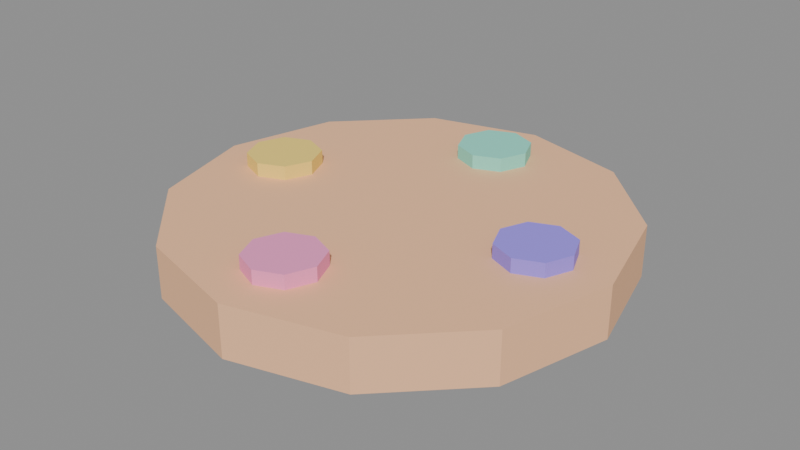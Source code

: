 # Source: source.blend  (saved by Blender 5.2.45; exported with 4.5.12 LTS)
import bpy
from mathutils import Matrix  # noqa: F401  (used for matrix-valued properties, if any)

bpy.ops.wm.read_factory_settings(use_empty=True)
scene = bpy.context.scene
scene.name = 'Scene'

# ---- images (referenced by path relative to the original .blend; pixels are not part of the script)
import os
ASSET_DIR = os.environ.get("B2B_ASSET_DIR", "")  # directory of the original .blend (textures are referenced by path, not embedded)
HERE = os.path.dirname(os.path.abspath(__file__))  # packed textures are extracted next to this script under _unpacked/

def load_image(name, relpath, width, height, colorspace="sRGB"):
    """Load a texture the original file referenced (path relative to the .blend, or extracted next to this script)."""
    p = next((c for c in (os.path.join(HERE, relpath), os.path.join(ASSET_DIR, relpath)) if relpath and os.path.exists(c)), "")
    if p:
        img = bpy.data.images.load(p, check_existing=True)
        img.name = name
    else:  # same state as the original file: an image datablock whose file is absent (Cycles renders it pink)
        img = bpy.data.images.new(name, width, height)
        img.source = "FILE"
        img.filepath = "//" + (relpath or name)
    img.colorspace_settings.name = colorspace
    return img
img_palette_png = load_image('palette.png', '_unpacked/palette.cadebe72.png', 2508, 2508, 'sRGB')

# ---- materials (node trees are filled in below, after node groups)
mat_sharedpalette_v001 = bpy.data.materials.new('SharedPalette_v001')

# ---- material node trees
mat_sharedpalette_v001.use_nodes = True; mat_sharedpalette_v001.node_tree.nodes.clear()
_N = mat_sharedpalette_v001.node_tree.nodes; _L = mat_sharedpalette_v001.node_tree.links
n0 = _N.new('ShaderNodeBsdfPrincipled'); n0.name = 'Principled BSDF'; n0.location = (-200, 100)
n0.inputs[2].default_value = 0.8
n0.inputs[10].default_value = 0.005
n1 = _N.new('ShaderNodeOutputMaterial'); n1.name = 'Material Output'; n1.location = (200, 100)
n2 = _N.new('ShaderNodeTexImage'); n2.name = 'Image Texture'; n2.location = (0, 0)
n2.image = img_palette_png
n2.interpolation = 'Closest'
_L.new(n0.outputs[0], n1.inputs[0])
_L.new(n2.outputs[0], n0.inputs[0])
n1.is_active_output = True

# ---- meshes
me_cone = bpy.data.meshes.new('Cone')
me_cone.from_pydata([(0.0, 0.15, -0.0175), (0.0, 0.15, 0.0175), (0.075, 0.1299, -0.0175), (0.075, 0.1299, 0.0175), (0.1299, 0.075, -0.0175), (0.1299, 0.075, 0.0175), (0.15, 0.0, -0.0175), (0.15, 0.0, 0.0175), (0.1299, -0.075, -0.0175), (0.1299, -0.075, 0.0175), (0.075, -0.1299, -0.0175), (0.075, -0.1299, 0.0175), (0.0, -0.15, -0.0175), (0.0, -0.15, 0.0175), (-0.075, -0.1299, -0.0175), (-0.075, -0.1299, 0.0175), (-0.1299, -0.075, -0.0175), (-0.1299, -0.075, 0.0175), (-0.15, 0.0, -0.0175), (-0.15, 0.0, 0.0175), (-0.1299, 0.075, -0.0175), (-0.1299, 0.075, 0.0175), (-0.075, 0.1299, -0.0175), (-0.075, 0.1299, 0.0175)], [], [(1, 2, 0), (3, 4, 2), (5, 6, 4), (7, 8, 6), (9, 10, 8), (11, 12, 10), (13, 14, 12), (15, 16, 14), (17, 18, 16), (19, 20, 18), (9, 5, 21), (21, 22, 20), (23, 0, 22), (2, 6, 14), (1, 3, 2), (3, 5, 4), (5, 7, 6), (7, 9, 8), (9, 11, 10), (11, 13, 12), (13, 15, 14), (15, 17, 16), (17, 19, 18), (19, 21, 20), (5, 3, 21), (3, 1, 21), (1, 23, 21), (21, 19, 13), (19, 17, 13), (17, 15, 13), (13, 11, 9), (9, 7, 5), (13, 9, 21), (21, 23, 22), (23, 1, 0), (22, 0, 2), (2, 4, 6), (6, 8, 10), (10, 12, 6), (12, 14, 6), (14, 16, 22), (16, 18, 22), (18, 20, 22), (22, 2, 14)])
_uv = me_cone.uv_layers.new(name='UVMap')
_uv.uv.foreach_set('vector', [0.1094, 0.8906, 0.1094, 0.8906, 0.1094, 0.8906, 0.1094, 0.8906, 0.1094, 0.8906, 0.1094, 0.8906, 0.1094, 0.8906, 0.1094, 0.8906, 0.1094, 0.8906, 0.1094, 0.8906, 0.1094, 0.8906, 0.1094, 0.8906, 0.1094, 0.8906, 0.1094, 0.8906, 0.1094, 0.8906, 0.1094, 0.8906, 0.1094, 0.8906, 0.1094, 0.8906, 0.1094, 0.8906, 0.1094, 0.8906, 0.1094, 0.8906, 0.1094, 0.8906, 0.1094, 0.8906, 0.1094, 0.8906, 0.1094, 0.8906, 0.1094, 0.8906, 0.1094, 0.8906, 0.1094, 0.8906, 0.1094, 0.8906, 0.1094, 0.8906, 0.1094, 0.8906, 0.1094, 0.8906, 0.1094, 0.8906, 0.1094, 0.8906, 0.1094, 0.8906, 0.1094, 0.8906, 0.1094, 0.8906, 0.1094, 0.8906, 0.1094, 0.8906, 0.1094, 0.8906, 0.1094, 0.8906, 0.1094, 0.8906, 0.1094, 0.8906, 0.1094, 0.8906, 0.1094, 0.8906, 0.1094, 0.8906, 0.1094, 0.8906, 0.1094, 0.8906, 0.1094, 0.8906, 0.1094, 0.8906, 0.1094, 0.8906, 0.1094, 0.8906, 0.1094, 0.8906, 0.1094, 0.8906, 0.1094, 0.8906, 0.1094, 0.8906, 0.1094, 0.8906, 0.1094, 0.8906, 0.1094, 0.8906, 0.1094, 0.8906, 0.1094, 0.8906, 0.1094, 0.8906, 0.1094, 0.8906, 0.1094, 0.8906, 0.1094, 0.8906, 0.1094, 0.8906, 0.1094, 0.8906, 0.1094, 0.8906, 0.1094, 0.8906, 0.1094, 0.8906, 0.1094, 0.8906, 0.1094, 0.8906, 0.1094, 0.8906, 0.1094, 0.8906, 0.1094, 0.8906, 0.1094, 0.8906, 0.1094, 0.8906, 0.1094, 0.8906, 0.1094, 0.8906, 0.1094, 0.8906, 0.1094, 0.8906, 0.1094, 0.8906, 0.1094, 0.8906, 0.1094, 0.8906, 0.1094, 0.8906, 0.1094, 0.8906, 0.1094, 0.8906, 0.1094, 0.8906, 0.1094, 0.8906, 0.1094, 0.8906, 0.1094, 0.8906, 0.1094, 0.8906, 0.1094, 0.8906, 0.1094, 0.8906, 0.1094, 0.8906, 0.1094, 0.8906, 0.1094, 0.8906, 0.1094, 0.8906, 0.1094, 0.8906, 0.1094, 0.8906, 0.1094, 0.8906, 0.1094, 0.8906, 0.1094, 0.8906, 0.1094, 0.8906, 0.1094, 0.8906, 0.1094, 0.8906, 0.1094, 0.8906, 0.1094, 0.8906, 0.1094, 0.8906, 0.1094, 0.8906, 0.1094, 0.8906, 0.1094, 0.8906, 0.1094, 0.8906, 0.1094, 0.8906, 0.1094, 0.8906, 0.1094, 0.8906, 0.1094, 0.8906, 0.1094, 0.8906, 0.1094, 0.8906, 0.1094, 0.8906, 0.1094, 0.8906, 0.1094, 0.8906, 0.1094, 0.8906, 0.1094, 0.8906, 0.1094, 0.8906, 0.1094, 0.8906, 0.1094, 0.8906, 0.1094, 0.8906, 0.1094, 0.8906, 0.1094, 0.8906, 0.1094, 0.8906, 0.1094, 0.8906])
me_cone.materials.append(mat_sharedpalette_v001)
me_cone.update()
me_cone_001 = bpy.data.meshes.new('Cone.001')
me_cone_001.from_pydata([(0.0, 0.025, -0.005), (0.0, 0.025, 0.005), (0.01768, 0.01768, -0.005), (0.01768, 0.01768, 0.005), (0.025, 0.0, -0.005), (0.025, 0.0, 0.005), (0.01768, -0.01768, -0.005), (0.01768, -0.01768, 0.005), (0.0, -0.025, -0.005), (0.0, -0.025, 0.005), (-0.01768, -0.01768, -0.005), (-0.01768, -0.01768, 0.005), (-0.025, 0.0, -0.005), (-0.025, 0.0, 0.005), (-0.01768, 0.01768, -0.005), (-0.01768, 0.01768, 0.005)], [], [(1, 2, 0), (3, 4, 2), (5, 6, 4), (7, 8, 6), (9, 10, 8), (11, 12, 10), (13, 9, 5), (13, 14, 12), (15, 0, 14), (12, 14, 6), (1, 3, 2), (3, 5, 4), (5, 7, 6), (7, 9, 8), (9, 11, 10), (11, 13, 12), (5, 3, 1), (1, 15, 13), (13, 11, 9), (9, 7, 5), (5, 1, 13), (13, 15, 14), (15, 1, 0), (14, 0, 2), (2, 4, 14), (4, 6, 14), (6, 8, 10), (10, 12, 6)])
_uv = me_cone_001.uv_layers.new(name='UVMap')
_uv.uv.foreach_set('vector', [0.2657, 0.6717, 0.2657, 0.6717, 0.2657, 0.6717, 0.2657, 0.6717, 0.2657, 0.6717, 0.2657, 0.6717, 0.2657, 0.6717, 0.2657, 0.6717, 0.2657, 0.6717, 0.2657, 0.6717, 0.2657, 0.6717, 0.2657, 0.6717, 0.2657, 0.6717, 0.2657, 0.6717, 0.2657, 0.6717, 0.2657, 0.6717, 0.2657, 0.6717, 0.2657, 0.6717, 0.2657, 0.6717, 0.2657, 0.6717, 0.2657, 0.6717, 0.2657, 0.6717, 0.2657, 0.6717, 0.2657, 0.6717, 0.2657, 0.6717, 0.2657, 0.6717, 0.2657, 0.6717, 0.2657, 0.6717, 0.2657, 0.6717, 0.2657, 0.6717, 0.2657, 0.6717, 0.2657, 0.6717, 0.2657, 0.6717, 0.2657, 0.6717, 0.2657, 0.6717, 0.2657, 0.6717, 0.2657, 0.6717, 0.2657, 0.6717, 0.2657, 0.6717, 0.2657, 0.6717, 0.2657, 0.6717, 0.2657, 0.6717, 0.2657, 0.6717, 0.2657, 0.6717, 0.2657, 0.6717, 0.2657, 0.6717, 0.2657, 0.6717, 0.2657, 0.6717, 0.2657, 0.6717, 0.2657, 0.6717, 0.2657, 0.6717, 0.2657, 0.6717, 0.2657, 0.6717, 0.2657, 0.6717, 0.2657, 0.6717, 0.2657, 0.6717, 0.2657, 0.6717, 0.2657, 0.6717, 0.2657, 0.6717, 0.2657, 0.6717, 0.2657, 0.6717, 0.2657, 0.6717, 0.2657, 0.6717, 0.2657, 0.6717, 0.2657, 0.6717, 0.2657, 0.6717, 0.2657, 0.6717, 0.2657, 0.6717, 0.2657, 0.6717, 0.2657, 0.6717, 0.2657, 0.6717, 0.2657, 0.6717, 0.2657, 0.6717, 0.2657, 0.6717, 0.2657, 0.6717, 0.2657, 0.6717, 0.2657, 0.6717, 0.2657, 0.6717, 0.2657, 0.6717, 0.2657, 0.6717, 0.2657, 0.6717, 0.2657, 0.6717, 0.2657, 0.6717, 0.2657, 0.6717])
me_cone_001.materials.append(mat_sharedpalette_v001)
me_cone_001.update()
me_cone_002 = bpy.data.meshes.new('Cone.002')
me_cone_002.from_pydata([(0.0, 0.025, -0.005), (0.0, 0.025, 0.005), (0.01768, 0.01768, -0.005), (0.01768, 0.01768, 0.005), (0.025, 0.0, -0.005), (0.025, 0.0, 0.005), (0.01768, -0.01768, -0.005), (0.01768, -0.01768, 0.005), (0.0, -0.025, -0.005), (0.0, -0.025, 0.005), (-0.01768, -0.01768, -0.005), (-0.01768, -0.01768, 0.005), (-0.025, 0.0, -0.005), (-0.025, 0.0, 0.005), (-0.01768, 0.01768, -0.005), (-0.01768, 0.01768, 0.005)], [], [(1, 2, 0), (3, 4, 2), (5, 6, 4), (7, 8, 6), (9, 10, 8), (11, 12, 10), (13, 9, 5), (13, 14, 12), (15, 0, 14), (12, 14, 6), (1, 3, 2), (3, 5, 4), (5, 7, 6), (7, 9, 8), (9, 11, 10), (11, 13, 12), (5, 3, 1), (1, 15, 13), (13, 11, 9), (9, 7, 5), (5, 1, 13), (13, 15, 14), (15, 1, 0), (14, 0, 2), (2, 4, 14), (4, 6, 14), (6, 8, 10), (10, 12, 6)])
_uv = me_cone_002.uv_layers.new(name='UVMap')
_uv.uv.foreach_set('vector', [0.2657, 0.7654, 0.2657, 0.7654, 0.2657, 0.7654, 0.2657, 0.7654, 0.2657, 0.7654, 0.2657, 0.7654, 0.2657, 0.7654, 0.2657, 0.7654, 0.2657, 0.7654, 0.2657, 0.7654, 0.2657, 0.7654, 0.2657, 0.7654, 0.2657, 0.7654, 0.2657, 0.7654, 0.2657, 0.7654, 0.2657, 0.7654, 0.2657, 0.7654, 0.2657, 0.7654, 0.2657, 0.7654, 0.2657, 0.7654, 0.2657, 0.7654, 0.2657, 0.7654, 0.2657, 0.7654, 0.2657, 0.7654, 0.2657, 0.7654, 0.2657, 0.7654, 0.2657, 0.7654, 0.2657, 0.7654, 0.2657, 0.7654, 0.2657, 0.7654, 0.2657, 0.7654, 0.2657, 0.7654, 0.2657, 0.7654, 0.2657, 0.7654, 0.2657, 0.7654, 0.2657, 0.7654, 0.2657, 0.7654, 0.2657, 0.7654, 0.2657, 0.7654, 0.2657, 0.7654, 0.2657, 0.7654, 0.2657, 0.7654, 0.2657, 0.7654, 0.2657, 0.7654, 0.2657, 0.7654, 0.2657, 0.7654, 0.2657, 0.7654, 0.2657, 0.7654, 0.2657, 0.7654, 0.2657, 0.7654, 0.2657, 0.7654, 0.2657, 0.7654, 0.2657, 0.7654, 0.2657, 0.7654, 0.2657, 0.7654, 0.2657, 0.7654, 0.2657, 0.7654, 0.2657, 0.7654, 0.2657, 0.7654, 0.2657, 0.7654, 0.2657, 0.7654, 0.2657, 0.7654, 0.2657, 0.7654, 0.2657, 0.7654, 0.2657, 0.7654, 0.2657, 0.7654, 0.2657, 0.7654, 0.2657, 0.7654, 0.2657, 0.7654, 0.2657, 0.7654, 0.2657, 0.7654, 0.2657, 0.7654, 0.2657, 0.7654, 0.2657, 0.7654, 0.2657, 0.7654, 0.2657, 0.7654, 0.2657, 0.7654, 0.2657, 0.7654, 0.2657, 0.7654, 0.2657, 0.7654, 0.2657, 0.7654, 0.2657, 0.7654, 0.2657, 0.7654, 0.2657, 0.7654])
me_cone_002.materials.append(mat_sharedpalette_v001)
me_cone_002.update()
me_cone_003 = bpy.data.meshes.new('Cone.003')
me_cone_003.from_pydata([(0.0, 0.025, -0.005), (0.0, 0.025, 0.005), (0.01768, 0.01768, -0.005), (0.01768, 0.01768, 0.005), (0.025, 0.0, -0.005), (0.025, 0.0, 0.005), (0.01768, -0.01768, -0.005), (0.01768, -0.01768, 0.005), (0.0, -0.025, -0.005), (0.0, -0.025, 0.005), (-0.01768, -0.01768, -0.005), (-0.01768, -0.01768, 0.005), (-0.025, 0.0, -0.005), (-0.025, 0.0, 0.005), (-0.01768, 0.01768, -0.005), (-0.01768, 0.01768, 0.005)], [], [(1, 2, 0), (3, 4, 2), (5, 6, 4), (7, 8, 6), (9, 10, 8), (11, 12, 10), (13, 9, 5), (13, 14, 12), (15, 0, 14), (12, 14, 6), (1, 3, 2), (3, 5, 4), (5, 7, 6), (7, 9, 8), (9, 11, 10), (11, 13, 12), (5, 3, 1), (1, 15, 13), (13, 11, 9), (9, 7, 5), (5, 1, 13), (13, 15, 14), (15, 1, 0), (14, 0, 2), (2, 4, 14), (4, 6, 14), (6, 8, 10), (10, 12, 6)])
_uv = me_cone_003.uv_layers.new(name='UVMap')
_uv.uv.foreach_set('vector', [0.2346, 0.8591, 0.2346, 0.8591, 0.2346, 0.8591, 0.2346, 0.8591, 0.2346, 0.8591, 0.2346, 0.8591, 0.2346, 0.8591, 0.2346, 0.8591, 0.2346, 0.8591, 0.2346, 0.8591, 0.2346, 0.8591, 0.2346, 0.8591, 0.2346, 0.8591, 0.2346, 0.8591, 0.2346, 0.8591, 0.2346, 0.8591, 0.2346, 0.8591, 0.2346, 0.8591, 0.2346, 0.8591, 0.2346, 0.8591, 0.2346, 0.8591, 0.2346, 0.8591, 0.2346, 0.8591, 0.2346, 0.8591, 0.2346, 0.8591, 0.2346, 0.8591, 0.2346, 0.8591, 0.2346, 0.8591, 0.2346, 0.8591, 0.2346, 0.8591, 0.2346, 0.8591, 0.2346, 0.8591, 0.2346, 0.8591, 0.2346, 0.8591, 0.2346, 0.8591, 0.2346, 0.8591, 0.2346, 0.8591, 0.2346, 0.8591, 0.2346, 0.8591, 0.2346, 0.8591, 0.2346, 0.8591, 0.2346, 0.8591, 0.2346, 0.8591, 0.2346, 0.8591, 0.2346, 0.8591, 0.2346, 0.8591, 0.2346, 0.8591, 0.2346, 0.8591, 0.2346, 0.8591, 0.2346, 0.8591, 0.2346, 0.8591, 0.2346, 0.8591, 0.2346, 0.8591, 0.2346, 0.8591, 0.2346, 0.8591, 0.2346, 0.8591, 0.2346, 0.8591, 0.2346, 0.8591, 0.2346, 0.8591, 0.2346, 0.8591, 0.2346, 0.8591, 0.2346, 0.8591, 0.2346, 0.8591, 0.2346, 0.8591, 0.2346, 0.8591, 0.2346, 0.8591, 0.2346, 0.8591, 0.2346, 0.8591, 0.2346, 0.8591, 0.2346, 0.8591, 0.2346, 0.8591, 0.2346, 0.8591, 0.2346, 0.8591, 0.2346, 0.8591, 0.2346, 0.8591, 0.2346, 0.8591, 0.2346, 0.8591, 0.2346, 0.8591, 0.2346, 0.8591, 0.2346, 0.8591, 0.2346, 0.8591, 0.2346, 0.8591, 0.2346, 0.8591, 0.2346, 0.8591])
me_cone_003.materials.append(mat_sharedpalette_v001)
me_cone_003.update()
me_cone_004 = bpy.data.meshes.new('Cone.004')
me_cone_004.from_pydata([(0.0, 0.025, -0.005), (0.0, 0.025, 0.005), (0.01768, 0.01768, -0.005), (0.01768, 0.01768, 0.005), (0.025, 0.0, -0.005), (0.025, 0.0, 0.005), (0.01768, -0.01768, -0.005), (0.01768, -0.01768, 0.005), (0.0, -0.025, -0.005), (0.0, -0.025, 0.005), (-0.01768, -0.01768, -0.005), (-0.01768, -0.01768, 0.005), (-0.025, 0.0, -0.005), (-0.025, 0.0, 0.005), (-0.01768, 0.01768, -0.005), (-0.01768, 0.01768, 0.005)], [], [(1, 2, 0), (3, 4, 2), (5, 6, 4), (7, 8, 6), (9, 10, 8), (11, 12, 10), (13, 9, 5), (13, 14, 12), (15, 0, 14), (12, 14, 6), (1, 3, 2), (3, 5, 4), (5, 7, 6), (7, 9, 8), (9, 11, 10), (11, 13, 12), (5, 3, 1), (1, 15, 13), (13, 11, 9), (9, 7, 5), (5, 1, 13), (13, 15, 14), (15, 1, 0), (14, 0, 2), (2, 4, 14), (4, 6, 14), (6, 8, 10), (10, 12, 6)])
_uv = me_cone_004.uv_layers.new(name='UVMap')
_uv.uv.foreach_set('vector', [0.172, 0.9531, 0.172, 0.9531, 0.172, 0.9531, 0.172, 0.9531, 0.172, 0.9531, 0.172, 0.9531, 0.172, 0.9531, 0.172, 0.9531, 0.172, 0.9531, 0.172, 0.9531, 0.172, 0.9531, 0.172, 0.9531, 0.172, 0.9531, 0.172, 0.9531, 0.172, 0.9531, 0.172, 0.9531, 0.172, 0.9531, 0.172, 0.9531, 0.172, 0.9531, 0.172, 0.9531, 0.172, 0.9531, 0.172, 0.9531, 0.172, 0.9531, 0.172, 0.9531, 0.172, 0.9531, 0.172, 0.9531, 0.172, 0.9531, 0.172, 0.9531, 0.172, 0.9531, 0.172, 0.9531, 0.172, 0.9531, 0.172, 0.9531, 0.172, 0.9531, 0.172, 0.9531, 0.172, 0.9531, 0.172, 0.9531, 0.172, 0.9531, 0.172, 0.9531, 0.172, 0.9531, 0.172, 0.9531, 0.172, 0.9531, 0.172, 0.9531, 0.172, 0.9531, 0.172, 0.9531, 0.172, 0.9531, 0.172, 0.9531, 0.172, 0.9531, 0.172, 0.9531, 0.172, 0.9531, 0.172, 0.9531, 0.172, 0.9531, 0.172, 0.9531, 0.172, 0.9531, 0.172, 0.9531, 0.172, 0.9531, 0.172, 0.9531, 0.172, 0.9531, 0.172, 0.9531, 0.172, 0.9531, 0.172, 0.9531, 0.172, 0.9531, 0.172, 0.9531, 0.172, 0.9531, 0.172, 0.9531, 0.172, 0.9531, 0.172, 0.9531, 0.172, 0.9531, 0.172, 0.9531, 0.172, 0.9531, 0.172, 0.9531, 0.172, 0.9531, 0.172, 0.9531, 0.172, 0.9531, 0.172, 0.9531, 0.172, 0.9531, 0.172, 0.9531, 0.172, 0.9531, 0.172, 0.9531, 0.172, 0.9531, 0.172, 0.9531, 0.172, 0.9531, 0.172, 0.9531, 0.172, 0.9531, 0.172, 0.9531])
me_cone_004.materials.append(mat_sharedpalette_v001)
me_cone_004.update()

# ---- objects
ob_palette_board = bpy.data.objects.new('Palette board', me_cone)
ob_paint_patch = bpy.data.objects.new('Paint patch', me_cone_001)
ob_paint_patch_001 = bpy.data.objects.new('Paint patch.001', me_cone_002)
ob_paint_patch_002 = bpy.data.objects.new('Paint patch.002', me_cone_003)
ob_paint_patch_003 = bpy.data.objects.new('Paint patch.003', me_cone_004)

# ---- transforms, parenting, visibility, modifiers, constraints
ob_palette_board.location = (0.0, 0.0, 0.018)
ob_paint_patch.location = (0.1, 0.0, 0.04)
ob_paint_patch_001.location = (6.123e-18, 0.1, 0.04)
ob_paint_patch_002.location = (-0.1, 1.225e-17, 0.04)
ob_paint_patch_003.location = (-1.837e-17, -0.1, 0.04)

# ---- collection membership
scene.collection.objects.link(ob_palette_board)
scene.collection.objects.link(ob_paint_patch)
scene.collection.objects.link(ob_paint_patch_001)
scene.collection.objects.link(ob_paint_patch_002)
scene.collection.objects.link(ob_paint_patch_003)

# ---- scene / render settings (as saved in the file)
scene.frame_start = 1; scene.frame_end = 250; scene.frame_set(1)
scene.render.engine = 'BLENDER_EEVEE_NEXT'
scene.render.bake_bias = 0.0
scene.render.bake_samples = 0
scene.render.compositor_device = 'GPU'
scene.eevee.use_volume_custom_range = False
scene.eevee.fast_gi_thickness_near = 0.1
scene.eevee.fast_gi_thickness_far = 0.0
scene.eevee.ray_tracing_options.screen_trace_thickness = 0.1
bpy.context.view_layer.update()

# ---- added for rendering (the .blend has no active camera and no usable light): camera, sun + grey world if the file has none
cam_auto = bpy.data.cameras.new('AutoCamera')
cam_auto.lens = 50.0
cam_auto.sensor_width = 36.0
cam_auto.clip_end = 1000.0
ob_auto_camera = bpy.data.objects.new('AutoCamera', cam_auto)
scene.collection.objects.link(ob_auto_camera)
ob_auto_camera.location = (0.394693, -0.473632, 0.338504)
ob_auto_camera.rotation_euler = (1.09748, -7.21219e-08, 0.694738)
scene.camera = ob_auto_camera
light_auto_sun = bpy.data.lights.new('AutoSun', 'SUN')
light_auto_sun.energy = 3.0
light_auto_sun.angle = 0.0523599
ob_auto_sun = bpy.data.objects.new('AutoSun', light_auto_sun)
scene.collection.objects.link(ob_auto_sun)
ob_auto_sun.rotation_euler = (0.872665, 0.174533, 0.523599)
if scene.world is None:
    world_auto = bpy.data.worlds.new('AutoWorld')
    world_auto.color = (0.3, 0.3, 0.3)
    scene.world = world_auto
bpy.context.view_layer.update()
